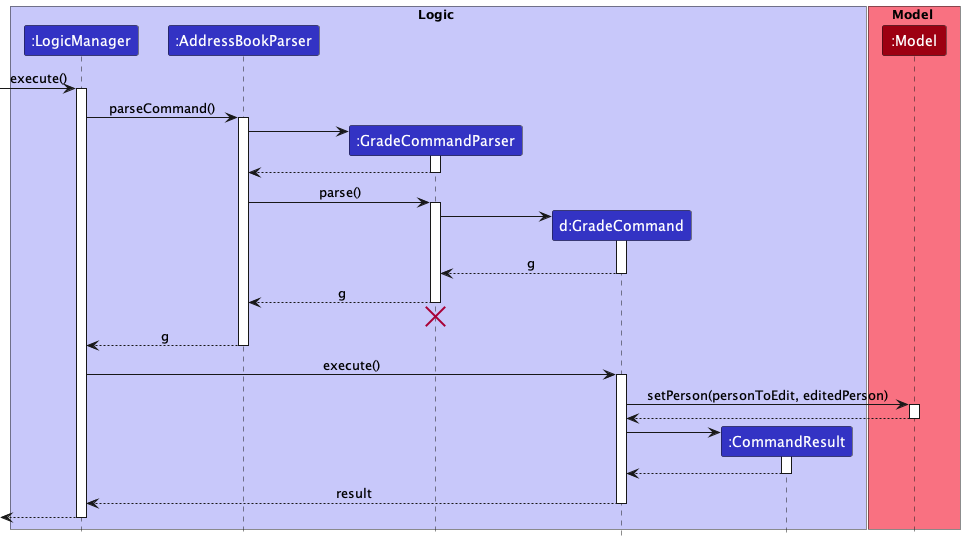

The diagram above was rendered by PlantUML. Its source (embedded in the PNG):
@startuml
!include style.puml

box Logic LOGIC_COLOR_T1
participant ":LogicManager" as LogicManager LOGIC_COLOR
participant ":AddressBookParser" as AddressBookParser LOGIC_COLOR
participant ":GradeCommandParser" as GradeCommandParser LOGIC_COLOR
participant "d:GradeCommand" as GradeCommand LOGIC_COLOR
participant ":CommandResult" as CommandResult LOGIC_COLOR
end box

box Model MODEL_COLOR_T1
participant ":Model" as Model MODEL_COLOR
end box

[-> LogicManager : execute()
activate LogicManager

LogicManager -> AddressBookParser : parseCommand()
activate AddressBookParser

create GradeCommandParser
AddressBookParser -> GradeCommandParser
activate GradeCommandParser

GradeCommandParser --> AddressBookParser
deactivate GradeCommandParser

AddressBookParser -> GradeCommandParser : parse()
activate GradeCommandParser

create GradeCommand
GradeCommandParser -> GradeCommand
activate GradeCommand

GradeCommand --> GradeCommandParser : g
deactivate GradeCommand

GradeCommandParser --> AddressBookParser : g
deactivate GradeCommandParser
'Hidden arrow to position the destroy marker below the end of the activation bar.
GradeCommandParser -[hidden]-> AddressBookParser
destroy GradeCommandParser

AddressBookParser --> LogicManager : g
deactivate AddressBookParser

LogicManager -> GradeCommand : execute()
activate GradeCommand

GradeCommand -> Model : setPerson(personToEdit, editedPerson)
activate Model

Model --> GradeCommand
deactivate Model

create CommandResult
GradeCommand -> CommandResult
activate CommandResult

CommandResult --> GradeCommand
deactivate CommandResult

GradeCommand --> LogicManager : result
deactivate GradeCommand

[<--LogicManager
deactivate LogicManager
@enduml